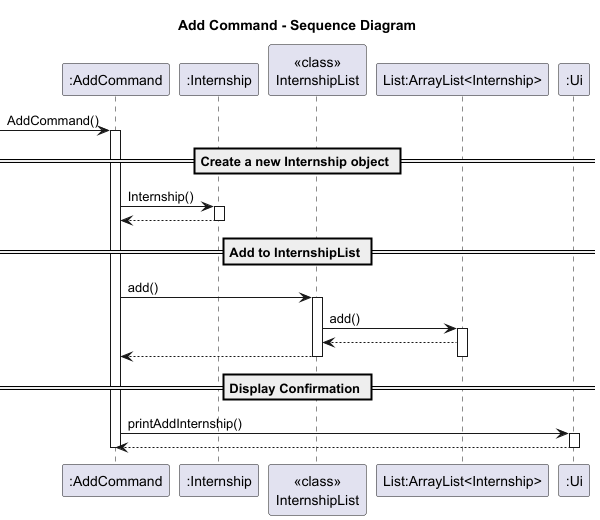

The diagram above was rendered by PlantUML. Its source (embedded in the PNG):
@startuml
title Add Command - Sequence Diagram

participant ":AddCommand" as AC
participant ":Internship" as IN
participant "<<class>>\nInternshipList" as IL
participant "List:ArrayList<Internship>" as LI
participant ":Ui" as Ui

-> AC: AddCommand()
activate AC
== Create a new Internship object ==
AC -> IN: Internship()
activate IN
IN --> AC
deactivate IN

== Add to InternshipList ==
AC -> IL: add()
activate IL
IL -> LI: add()
activate LI
LI --> IL
IL --> AC
deactivate LI
deactivate IL

== Display Confirmation ==
AC -> Ui: printAddInternship()
activate Ui
Ui --> AC
deactivate Ui

deactivate AC

@enduml